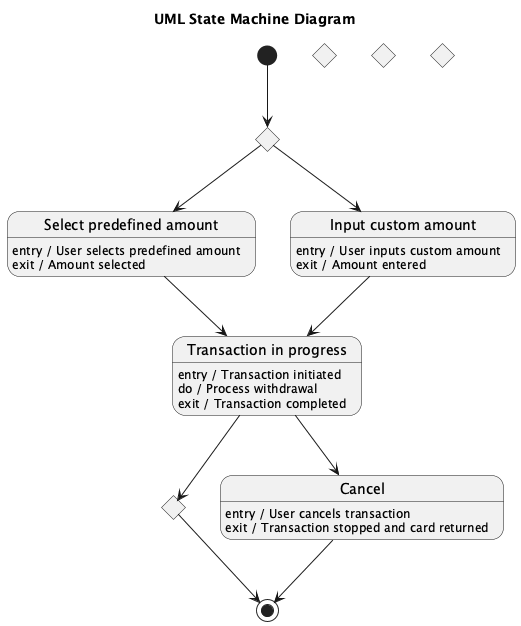

The diagram above was rendered by PlantUML. Its source (embedded in the PNG):
@startuml
title UML State Machine Diagram

state StartChoice <<choice>>
state SelectAmountChoice <<choice>>
state CustomAmountChoice <<choice>>
state CancelChoice <<choice>>
state EndChoice <<choice>>

[*] --> StartChoice

state "Select predefined amount" as SelectAmount
SelectAmount : entry / User selects predefined amount
SelectAmount : exit / Amount selected

state "Input custom amount" as CustomAmount
CustomAmount : entry / User inputs custom amount
CustomAmount : exit / Amount entered

state "Transaction in progress" as TransactionInProgress
TransactionInProgress : entry / Transaction initiated
TransactionInProgress : do / Process withdrawal
TransactionInProgress : exit / Transaction completed

state Cancel
Cancel : entry / User cancels transaction
Cancel : exit / Transaction stopped and card returned

StartChoice --> SelectAmount
StartChoice --> CustomAmount

SelectAmount --> TransactionInProgress
CustomAmount --> TransactionInProgress

TransactionInProgress --> Cancel
TransactionInProgress --> EndChoice

Cancel --> [*]

EndChoice --> [*]

@enduml